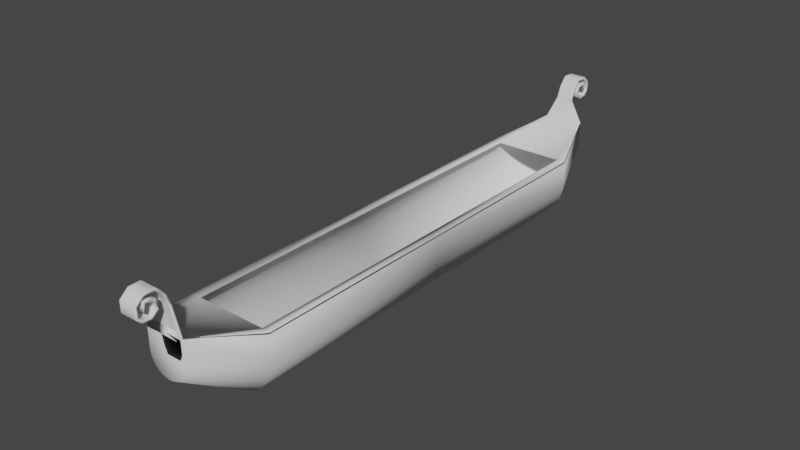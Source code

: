 # Source: Boat.blend  (saved by Blender 2.80.75; exported with 4.5.12 LTS)
import bpy
from mathutils import Matrix  # noqa: F401  (used for matrix-valued properties, if any)

bpy.ops.wm.read_factory_settings(use_empty=True)
scene = bpy.context.scene
scene.name = 'Scene'

# ---- collections
col_collection = bpy.data.collections.new('Collection'); scene.collection.children.link(col_collection)

# ---- world
world_world = bpy.data.worlds.new('World'); scene.world = world_world
world_world.use_nodes = True; world_world.node_tree.nodes.clear()
_N = world_world.node_tree.nodes; _L = world_world.node_tree.links
n0 = _N.new('ShaderNodeOutputWorld'); n0.name = 'World Output'; n0.location = (300, 300)
n1 = _N.new('ShaderNodeBackground'); n1.name = 'Background'; n1.location = (10, 300)
n1.inputs[0].default_value = (0.05088, 0.05088, 0.05088, 1.0)
_L.new(n1.outputs[0], n0.inputs[0])
n0.is_active_output = True
world_world.color = (0.05088, 0.05088, 0.05088)
world_world.use_sun_shadow = False
world_world.sun_shadow_jitter_overblur = 0.0

# ---- meshes
me_cylinder = bpy.data.meshes.new('Cylinder')
me_cylinder.from_pydata([(-2.498, -0.7071, 4.688), (-2.649, -0.8315, 4.688), (-2.822, -0.9239, 4.688), (-3.01, -0.9808, 4.688), (-3.205, -1.0, 4.688), (-3.4, -0.9808, 4.688), (-3.587, -0.9239, 4.688), (-3.76, -0.8315, 4.688), (-3.912, -0.7071, 4.688), (-4.036, -0.5556, 4.688), (-4.129, -0.3827, 4.688), (-4.185, -0.1951, 4.688), (-4.205, 1.127e-06, 4.688), (-4.205, 9.067e-07, 0.0), (-4.185, -0.1951, 0.0), (-4.129, -0.3827, 0.0), (-4.036, -0.5556, 0.0), (-3.912, -0.7071, 0.0), (-3.76, -0.8315, 0.0), (-3.587, -0.9239, 0.0), (-3.4, -0.9808, 0.0), (-3.205, -1.0, 0.0), (-3.01, -0.9808, 0.0), (-2.822, -0.9239, 0.0), (-2.649, -0.8315, 0.0), (-2.498, -0.7071, 0.0), (-2.373, -0.5556, 0.0), (-2.281, -0.3827, 0.0), (-2.224, -0.1951, 0.0), (-2.205, 1.664e-08, 0.0), (-2.373, -0.5556, 4.688), (-2.281, -0.3827, 4.688), (-2.224, -0.1951, 4.688), (-2.205, 2.367e-07, 4.688), (-4.205, 0.5295, 4.688), (-4.205, 0.5295, 0.0), (-2.205, 0.5295, 0.0), (-2.205, 0.5295, 4.688), (-2.854, 0.07487, 6.145), (-2.921, 0.02025, 6.145), (-2.996, -0.02033, 6.145), (-3.079, -0.04533, 6.145), (-3.165, -0.05377, 6.145), (-3.25, -0.04533, 6.145), (-3.333, -0.02033, 6.145), (-3.409, 0.02025, 6.145), (-3.475, 0.07487, 6.145), (-3.53, 0.1414, 6.145), (-3.57, 0.2174, 6.145), (-3.595, 0.2997, 6.145), (-3.604, 0.3854, 6.145), (-2.799, 0.1414, 6.145), (-2.759, 0.2174, 6.145), (-2.734, 0.2997, 6.145), (-2.725, 0.3854, 6.145), (-3.604, 0.9266, 6.145), (-2.725, 0.9266, 6.145), (-3.624, 0.9266, 6.145), (-2.717, 0.9266, 6.145), (-3.354, 1.456, 6.114), (-2.975, 1.456, 6.114), (-3.354, 1.688, 6.21), (-2.975, 1.688, 6.21), (-3.354, 1.859, 6.367), (-2.975, 1.859, 6.367), (-3.354, 1.85, 6.581), (-2.975, 1.85, 6.581), (-3.354, 1.717, 6.735), (-2.975, 1.717, 6.735), (-3.354, 1.531, 6.737), (-2.975, 1.531, 6.737), (-3.354, 1.445, 6.65), (-2.975, 1.445, 6.65), (-3.354, 1.429, 6.484), (-2.975, 1.429, 6.484), (-3.354, 1.523, 6.365), (-2.975, 1.523, 6.365), (-3.354, 1.686, 6.405), (-2.975, 1.686, 6.405), (-3.354, 1.72, 6.575), (-2.975, 1.72, 6.575), (-3.354, 1.566, 6.575), (-2.975, 1.566, 6.575), (-3.624, 0.9266, 6.095), (-3.354, 1.467, 6.059), (-2.975, 1.467, 6.059), (-2.717, 0.9266, 6.095), (-3.354, 1.718, 6.163), (-2.975, 1.718, 6.163), (-3.354, 1.914, 6.344), (-2.975, 1.914, 6.344), (-3.354, 1.904, 6.602), (-2.975, 1.904, 6.602), (-3.354, 1.743, 6.789), (-2.975, 1.743, 6.789), (-3.354, 1.508, 6.792), (-2.975, 1.508, 6.792), (-3.354, 1.393, 6.675), (-2.975, 1.393, 6.675), (-3.354, 1.372, 6.467), (-2.975, 1.372, 6.467), (-3.354, 1.502, 6.304), (-2.975, 1.502, 6.304), (-3.354, 1.733, 6.36), (-2.975, 1.733, 6.36), (-3.354, 1.787, 6.629), (-2.975, 1.787, 6.629), (-3.354, 1.566, 6.629), (-2.975, 1.566, 6.629), (-4.195, 0.0004922, -2.413e-11), (-4.195, 0.000502, 4.686), (-4.176, -0.1931, 4.686), (-4.176, -0.1931, -9.593e-11), (-3.398, -0.9709, -3.76e-10), (-3.398, -0.9709, 4.685), (-3.205, -0.9899, 4.685), (-3.205, -0.99, -3.837e-10), (-2.234, -0.1931, -9.657e-11), (-2.234, -0.1931, 4.686), (-2.215, 0.0005027, 4.686), (-2.215, 0.0004913, 0.0), (-3.012, -0.9709, 4.685), (-3.012, -0.9709, -3.76e-10), (-4.119, -0.3788, 4.685), (-4.119, -0.3788, -1.688e-10), (-2.826, -0.9146, 4.685), (-2.826, -0.9146, -3.581e-10), (-4.028, -0.55, 4.685), (-4.028, -0.55, -2.2e-10), (-2.655, -0.8231, 4.685), (-2.655, -0.8231, -3.223e-10), (-3.905, -0.7, 4.685), (-3.905, -0.7, -2.763e-10), (-2.505, -0.7, 4.685), (-2.505, -0.7, -2.712e-10), (-3.755, -0.8231, 4.685), (-3.755, -0.8231, -3.223e-10), (-2.382, -0.55, 4.685), (-2.382, -0.55, -2.2e-10), (-3.584, -0.9146, 4.685), (-3.584, -0.9146, -3.53e-10), (-2.29, -0.3788, 4.686), (-2.29, -0.3788, -1.688e-10), (-4.195, 0.5295, 0.0), (-4.199, 0.5767, 4.672), (-2.211, 0.5753, 4.673), (-2.215, 0.5295, 0.0), (-3.597, 0.3858, 6.135), (-3.589, 0.3011, 6.135), (-3.249, -0.03964, 6.135), (-3.165, -0.04797, 6.135), (-3.33, -0.01494, 6.135), (-2.765, 0.2199, 6.135), (-2.741, 0.3011, 6.135), (-2.805, 0.145, 6.135), (-3.405, 0.02519, 6.135), (-2.733, 0.3858, 6.135), (-2.858, 0.07931, 6.135), (-3.471, 0.07917, 6.135), (-2.924, 0.02531, 6.135), (-3.616, 0.9266, 6.137), (-3.525, 0.1449, 6.135), (-2.999, -0.01484, 6.135), (-3.564, 0.2198, 6.135), (-3.08, -0.03959, 6.135), (-2.742, 0.9266, 6.156), (-3.585, 0.8523, 6.154), (-2.757, 0.8532, 6.154), (-3.344, 1.456, 6.104), (-2.985, 1.456, 6.104), (-3.344, 1.694, 6.201), (-2.985, 1.694, 6.201), (-3.344, 1.87, 6.363), (-2.985, 1.87, 6.363), (-3.345, 1.861, 6.585), (-2.985, 1.861, 6.585), (-3.344, 1.722, 6.746), (-2.985, 1.722, 6.746), (-3.345, 1.526, 6.748), (-2.985, 1.526, 6.748), (-3.345, 1.435, 6.655), (-2.985, 1.435, 6.655), (-3.345, 1.417, 6.48), (-2.985, 1.417, 6.48), (-3.344, 1.519, 6.353), (-2.985, 1.519, 6.353), (-3.344, 1.696, 6.396), (-2.985, 1.696, 6.396), (-3.343, 1.732, 6.584), (-2.986, 1.732, 6.584), (-3.344, 1.576, 6.585), (-2.985, 1.576, 6.585), (-3.617, 0.9163, 6.103), (-2.724, 0.9163, 6.103), (-2.985, 1.463, 6.069), (-3.344, 1.463, 6.069), (-2.985, 1.712, 6.172), (-3.344, 1.712, 6.172), (-2.984, 1.903, 6.349), (-3.345, 1.903, 6.349), (-2.984, 1.893, 6.598), (-3.345, 1.893, 6.598), (-2.984, 1.738, 6.779), (-3.345, 1.738, 6.779), (-2.984, 1.513, 6.781), (-3.345, 1.513, 6.781), (-2.984, 1.403, 6.67), (-3.345, 1.403, 6.67), (-2.984, 1.383, 6.47), (-3.345, 1.383, 6.47), (-2.985, 1.506, 6.316), (-3.345, 1.506, 6.316), (-2.985, 1.724, 6.369), (-3.345, 1.724, 6.369), (-2.986, 1.775, 6.62), (-3.343, 1.775, 6.62), (-2.985, 1.576, 6.619), (-3.344, 1.576, 6.619), (-3.557, 0.9266, 6.145), (-3.576, 0.9266, 6.145), (-3.334, 1.456, 6.114), (-3.334, 1.688, 6.21), (-3.334, 1.859, 6.367), (-3.334, 1.85, 6.581), (-3.334, 1.717, 6.735), (-3.334, 1.531, 6.737), (-3.334, 1.445, 6.65), (-3.334, 1.429, 6.484), (-3.334, 1.523, 6.365), (-3.334, 1.686, 6.405), (-3.334, 1.72, 6.575), (-3.334, 1.566, 6.575), (-3.334, 1.467, 6.059), (-3.576, 0.9266, 6.095), (-3.334, 1.718, 6.163), (-3.334, 1.914, 6.344), (-3.334, 1.904, 6.602), (-3.334, 1.743, 6.789), (-3.334, 1.508, 6.792), (-3.334, 1.393, 6.675), (-3.334, 1.372, 6.467), (-3.334, 1.502, 6.304), (-3.334, 1.733, 6.36), (-3.334, 1.787, 6.629), (-3.334, 1.566, 6.629), (-3.997, 0.5295, 4.688), (-3.57, 0.9266, 6.138), (-3.54, 0.8523, 6.154), (-3.324, 1.456, 6.104), (-3.325, 1.694, 6.201), (-3.325, 1.87, 6.363), (-3.325, 1.861, 6.585), (-3.325, 1.722, 6.746), (-3.325, 1.526, 6.748), (-3.325, 1.435, 6.655), (-3.325, 1.417, 6.48), (-3.325, 1.519, 6.353), (-3.325, 1.696, 6.396), (-3.324, 1.732, 6.584), (-3.325, 1.576, 6.585), (-3.569, 0.9163, 6.103), (-3.325, 1.463, 6.069), (-3.325, 1.712, 6.172), (-3.325, 1.903, 6.349), (-3.325, 1.893, 6.598), (-3.325, 1.738, 6.779), (-3.325, 1.513, 6.781), (-3.325, 1.403, 6.67), (-3.325, 1.383, 6.47), (-3.325, 1.506, 6.316), (-3.325, 1.724, 6.369), (-3.324, 1.775, 6.62), (-3.325, 1.576, 6.619), (-3.992, 0.5766, 4.672), (-2.774, 0.9266, 6.145), (-2.767, 0.9266, 6.145), (-2.996, 1.456, 6.114), (-2.996, 1.688, 6.21), (-2.996, 1.859, 6.367), (-2.996, 1.85, 6.581), (-2.996, 1.717, 6.735), (-2.996, 1.531, 6.737), (-2.996, 1.445, 6.65), (-2.996, 1.429, 6.484), (-2.996, 1.523, 6.365), (-2.996, 1.686, 6.405), (-2.996, 1.72, 6.575), (-2.996, 1.566, 6.575), (-2.996, 1.467, 6.059), (-2.767, 0.9266, 6.095), (-2.996, 1.718, 6.163), (-2.996, 1.914, 6.344), (-2.996, 1.904, 6.602), (-2.996, 1.743, 6.789), (-2.996, 1.508, 6.792), (-2.996, 1.393, 6.675), (-2.996, 1.372, 6.467), (-2.996, 1.502, 6.304), (-2.996, 1.733, 6.36), (-2.996, 1.787, 6.629), (-2.996, 1.566, 6.629), (-2.381, 0.5295, 4.688), (-2.79, 0.9266, 6.155), (-2.803, 0.8531, 6.154), (-3.005, 1.456, 6.104), (-3.005, 1.694, 6.201), (-3.005, 1.87, 6.363), (-3.005, 1.861, 6.585), (-3.005, 1.722, 6.746), (-3.005, 1.526, 6.748), (-3.005, 1.435, 6.655), (-3.005, 1.417, 6.48), (-3.005, 1.519, 6.353), (-3.005, 1.696, 6.396), (-3.006, 1.732, 6.584), (-3.005, 1.576, 6.585), (-2.774, 0.9163, 6.103), (-3.005, 1.463, 6.069), (-3.005, 1.712, 6.172), (-3.004, 1.903, 6.349), (-3.004, 1.893, 6.598), (-3.004, 1.738, 6.779), (-3.004, 1.513, 6.781), (-3.004, 1.403, 6.67), (-3.004, 1.383, 6.47), (-3.005, 1.506, 6.316), (-3.005, 1.724, 6.369), (-3.006, 1.775, 6.62), (-3.005, 1.576, 6.619), (-2.386, 0.5754, 4.673), (-2.381, 0.5295, 0.0), (-2.205, 0.5295, 0.0), (-2.386, 0.5754, 0.0), (-2.211, 0.5753, 0.0), (-4.199, 0.5767, 0.0), (-4.205, 0.5295, 0.0), (-3.997, 0.5295, 0.0), (-3.992, 0.5766, 0.0)], [], [(13, 14, 11, 12), (20, 21, 4, 5), (28, 29, 33, 32), (21, 22, 3, 4), (14, 15, 10, 11), (22, 23, 2, 3), (15, 16, 9, 10), (23, 24, 1, 2), (16, 17, 8, 9), (24, 25, 0, 1), (17, 18, 7, 8), (25, 26, 30, 0), (18, 19, 6, 7), (26, 27, 31, 30), (19, 20, 5, 6), (27, 28, 32, 31), (13, 12, 34, 35), (33, 29, 36, 37), (12, 11, 49, 50), (5, 4, 42, 43), (6, 5, 43, 44), (31, 32, 53, 52), (30, 31, 52, 51), (7, 6, 44, 45), (32, 33, 54, 53), (0, 30, 51, 38), (8, 7, 45, 46), (1, 0, 38, 39), (34, 12, 50, 55), (9, 8, 46, 47), (2, 1, 39, 40), (10, 9, 47, 48), (3, 2, 40, 41), (33, 37, 56, 54), (11, 10, 48, 49), (4, 3, 41, 42), (51, 52, 53, 54, 56, 274, 218, 55, 50, 49, 48, 47, 46, 45, 44, 43, 42, 41, 40, 39, 38), (274, 56, 58, 275), (275, 58, 60, 276), (276, 60, 62, 277), (277, 62, 64, 278), (278, 64, 66, 279), (279, 66, 68, 280), (280, 68, 70, 281), (281, 70, 72, 282), (282, 72, 74, 283), (283, 74, 76, 284), (284, 76, 78, 285), (285, 78, 80, 286), (286, 80, 82, 287), (289, 288, 85, 86), (288, 290, 88, 85), (290, 291, 90, 88), (291, 292, 92, 90), (292, 293, 94, 92), (293, 294, 96, 94), (294, 295, 98, 96), (295, 296, 100, 98), (296, 297, 102, 100), (297, 298, 104, 102), (298, 299, 106, 104), (299, 300, 108, 106), (76, 74, 100, 102), (59, 61, 87, 84), (69, 71, 97, 95), (79, 81, 107, 105), (62, 60, 85, 88), (72, 70, 96, 98), (82, 80, 106, 108), (65, 67, 93, 91), (75, 77, 103, 101), (68, 66, 92, 94), (78, 76, 102, 104), (61, 63, 89, 87), (71, 73, 99, 97), (64, 62, 88, 90), (74, 72, 98, 100), (57, 59, 84, 83), (67, 69, 95, 93), (77, 79, 105, 103), (60, 58, 86, 85), (70, 68, 94, 96), (80, 78, 104, 106), (63, 65, 91, 89), (73, 75, 101, 99), (287, 82, 108, 300), (66, 64, 90, 92), (301, 289, 86, 37), (109, 110, 111, 112), (113, 114, 115, 116), (117, 118, 119, 120), (116, 115, 121, 122), (112, 111, 123, 124), (122, 121, 125, 126), (124, 123, 127, 128), (126, 125, 129, 130), (128, 127, 131, 132), (130, 129, 133, 134), (132, 131, 135, 136), (134, 133, 137, 138), (136, 135, 139, 140), (138, 137, 141, 142), (140, 139, 114, 113), (142, 141, 118, 117), (109, 143, 144, 110), (119, 145, 146, 120), (110, 147, 148, 111), (114, 149, 150, 115), (139, 151, 149, 114), (141, 152, 153, 118), (137, 154, 152, 141), (135, 155, 151, 139), (118, 153, 156, 119), (133, 157, 154, 137), (131, 158, 155, 135), (129, 159, 157, 133), (144, 160, 147, 110), (127, 161, 158, 131), (125, 162, 159, 129), (123, 163, 161, 127), (121, 164, 162, 125), (119, 156, 165, 145), (111, 148, 163, 123), (115, 150, 164, 121), (154, 157, 159, 162, 164, 150, 149, 151, 155, 158, 161, 163, 148, 147, 160, 246, 302, 165, 156, 153, 152), (302, 303, 167, 165), (303, 304, 169, 167), (304, 305, 171, 169), (305, 306, 173, 171), (306, 307, 175, 173), (307, 308, 177, 175), (308, 309, 179, 177), (309, 310, 181, 179), (310, 311, 183, 181), (311, 312, 185, 183), (312, 313, 187, 185), (313, 314, 189, 187), (314, 315, 191, 189), (316, 193, 194, 317), (317, 194, 196, 318), (318, 196, 198, 319), (319, 198, 200, 320), (320, 200, 202, 321), (321, 202, 204, 322), (322, 204, 206, 323), (323, 206, 208, 324), (324, 208, 210, 325), (325, 210, 212, 326), (326, 212, 214, 327), (327, 214, 216, 328), (185, 210, 208, 183), (168, 195, 197, 170), (178, 205, 207, 180), (188, 215, 217, 190), (171, 196, 194, 169), (181, 206, 204, 179), (191, 216, 214, 189), (174, 201, 203, 176), (184, 211, 213, 186), (177, 202, 200, 175), (187, 212, 210, 185), (170, 197, 199, 172), (180, 207, 209, 182), (173, 198, 196, 171), (183, 208, 206, 181), (166, 192, 195, 168), (176, 203, 205, 178), (186, 213, 215, 188), (169, 194, 193, 167), (179, 204, 202, 177), (189, 214, 212, 187), (172, 199, 201, 174), (182, 209, 211, 184), (315, 328, 216, 191), (175, 200, 198, 173), (329, 145, 193, 316), (18, 17, 132, 136), (34, 55, 160, 144), (19, 18, 136, 140), (20, 19, 140, 113), (83, 34, 144, 192), (21, 20, 113, 116), (37, 145, 333, 331), (22, 21, 116, 122), (35, 34, 144, 143), (37, 86, 193, 145), (23, 22, 122, 126), (37, 36, 146, 145), (56, 37, 145, 165), (24, 23, 126, 130), (25, 24, 130, 134), (13, 35, 143, 109), (26, 25, 134, 138), (36, 29, 120, 146), (55, 57, 166, 160), (27, 26, 138, 142), (14, 13, 109, 112), (58, 56, 165, 167), (28, 27, 142, 117), (15, 14, 112, 124), (29, 28, 117, 120), (16, 15, 124, 128), (57, 83, 192, 166), (17, 16, 128, 132), (86, 58, 167, 193), (145, 329, 332, 333), (144, 273, 260, 192), (190, 217, 272, 259), (215, 271, 272, 217), (213, 270, 271, 215), (211, 269, 270, 213), (209, 268, 269, 211), (207, 267, 268, 209), (205, 266, 267, 207), (203, 265, 266, 205), (201, 264, 265, 203), (199, 263, 264, 201), (197, 262, 263, 199), (195, 261, 262, 197), (192, 260, 261, 195), (188, 190, 259, 258), (186, 188, 258, 257), (184, 186, 257, 256), (182, 184, 256, 255), (180, 182, 255, 254), (178, 180, 254, 253), (176, 178, 253, 252), (174, 176, 252, 251), (172, 174, 251, 250), (170, 172, 250, 249), (168, 170, 249, 248), (166, 168, 248, 247), (160, 166, 247, 246), (34, 83, 233, 245), (81, 231, 244, 107), (105, 107, 244, 243), (103, 105, 243, 242), (101, 103, 242, 241), (99, 101, 241, 240), (97, 99, 240, 239), (95, 97, 239, 238), (93, 95, 238, 237), (91, 93, 237, 236), (89, 91, 236, 235), (87, 89, 235, 234), (84, 87, 234, 232), (83, 84, 232, 233), (79, 230, 231, 81), (77, 229, 230, 79), (75, 228, 229, 77), (73, 227, 228, 75), (71, 226, 227, 73), (69, 225, 226, 71), (67, 224, 225, 69), (65, 223, 224, 67), (63, 222, 223, 65), (61, 221, 222, 63), (59, 220, 221, 61), (57, 219, 220, 59), (55, 218, 219, 57), (245, 301, 329, 273), (273, 329, 316, 260), (259, 272, 328, 315), (271, 327, 328, 272), (270, 326, 327, 271), (269, 325, 326, 270), (268, 324, 325, 269), (267, 323, 324, 268), (266, 322, 323, 267), (265, 321, 322, 266), (264, 320, 321, 265), (263, 319, 320, 264), (262, 318, 319, 263), (261, 317, 318, 262), (260, 316, 317, 261), (258, 259, 315, 314), (257, 258, 314, 313), (256, 257, 313, 312), (255, 256, 312, 311), (254, 255, 311, 310), (253, 254, 310, 309), (252, 253, 309, 308), (251, 252, 308, 307), (250, 251, 307, 306), (249, 250, 306, 305), (248, 249, 305, 304), (247, 248, 304, 303), (246, 247, 303, 302), (245, 233, 289, 301), (231, 287, 300, 244), (243, 244, 300, 299), (242, 243, 299, 298), (241, 242, 298, 297), (240, 241, 297, 296), (239, 240, 296, 295), (238, 239, 295, 294), (237, 238, 294, 293), (236, 237, 293, 292), (235, 236, 292, 291), (234, 235, 291, 290), (232, 234, 290, 288), (233, 232, 288, 289), (230, 286, 287, 231), (229, 285, 286, 230), (228, 284, 285, 229), (227, 283, 284, 228), (226, 282, 283, 227), (225, 281, 282, 226), (224, 280, 281, 225), (223, 279, 280, 224), (222, 278, 279, 223), (221, 277, 278, 222), (220, 276, 277, 221), (219, 275, 276, 220), (218, 274, 275, 219), (330, 331, 333, 332), (335, 336, 337, 334), (245, 273, 337, 336), (301, 37, 331, 330), (329, 301, 330, 332), (273, 144, 334, 337), (144, 34, 335, 334), (34, 245, 336, 335)])
me_cylinder.polygons.foreach_set('use_smooth', [True] * 323)
_uv = me_cylinder.uv_layers.new(name='UVMap')
_uv.uv.foreach_set('vector', [0.25, 1.0, 0.2812, 1.0, 0.2812, 1.0, 0.25, 1.0, 0.4688, 1.0, 0.5, 1.0, 0.5, 1.0, 0.4688, 1.0, 0.7188, 1.0, 0.75, 1.0, 0.75, 1.0, 0.7188, 1.0, 0.5, 1.0, 0.5312, 1.0, 0.5312, 1.0, 0.5, 1.0, 0.2812, 1.0, 0.3125, 1.0, 0.3125, 1.0, 0.2812, 1.0, 0.5312, 1.0, 0.5625, 1.0, 0.5625, 1.0, 0.5312, 1.0, 0.3125, 1.0, 0.3438, 1.0, 0.3438, 1.0, 0.3125, 1.0, 0.5625, 1.0, 0.5938, 1.0, 0.5938, 1.0, 0.5625, 1.0, 0.3438, 1.0, 0.375, 1.0, 0.375, 1.0, 0.3438, 1.0, 0.5938, 1.0, 0.625, 1.0, 0.625, 1.0, 0.5938, 1.0, 0.375, 1.0, 0.4062, 1.0, 0.4062, 1.0, 0.375, 1.0, 0.625, 1.0, 0.6562, 1.0, 0.6562, 1.0, 0.625, 1.0, 0.4062, 1.0, 0.4375, 1.0, 0.4375, 1.0, 0.4062, 1.0, 0.6562, 1.0, 0.6875, 1.0, 0.6875, 1.0, 0.6562, 1.0, 0.4375, 1.0, 0.4688, 1.0, 0.4688, 1.0, 0.4375, 1.0, 0.6875, 1.0, 0.7188, 1.0, 0.7188, 1.0, 0.6875, 1.0, 0.25, 1.0, 0.25, 1.0, 0.25, 1.0, 0.25, 1.0, 0.75, 1.0, 0.75, 1.0, 0.75, 1.0, 0.75, 1.0, 0.25, 1.0, 0.2812, 1.0, 0.2812, 1.0, 0.25, 1.0, 0.4688, 1.0, 0.5, 1.0, 0.5, 1.0, 0.4688, 1.0, 0.4375, 1.0, 0.4688, 1.0, 0.4688, 1.0, 0.4375, 1.0, 0.6875, 1.0, 0.7188, 1.0, 0.7188, 1.0, 0.6875, 1.0, 0.6562, 1.0, 0.6875, 1.0, 0.6875, 1.0, 0.6562, 1.0, 0.4062, 1.0, 0.4375, 1.0, 0.4375, 1.0, 0.4062, 1.0, 0.7188, 1.0, 0.75, 1.0, 0.75, 1.0, 0.7188, 1.0, 0.625, 1.0, 0.6562, 1.0, 0.6562, 1.0, 0.625, 1.0, 0.375, 1.0, 0.4062, 1.0, 0.4062, 1.0, 0.375, 1.0, 0.5938, 1.0, 0.625, 1.0, 0.625, 1.0, 0.5938, 1.0, 0.25, 1.0, 0.25, 1.0, 0.25, 1.0, 0.25, 1.0, 0.3438, 1.0, 0.375, 1.0, 0.375, 1.0, 0.3438, 1.0, 0.5625, 1.0, 0.5938, 1.0, 0.5938, 1.0, 0.5625, 1.0, 0.3125, 1.0, 0.3438, 1.0, 0.3438, 1.0, 0.3125, 1.0, 0.5312, 1.0, 0.5625, 1.0, 0.5625, 1.0, 0.5312, 1.0, 0.75, 1.0, 0.75, 1.0, 0.75, 1.0, 0.75, 1.0, 0.2812, 1.0, 0.3125, 1.0, 0.3125, 1.0, 0.2812, 1.0, 0.5, 1.0, 0.5312, 1.0, 0.5312, 1.0, 0.5, 1.0, 0.6562, 1.0, 0.6875, 1.0, 0.7188, 1.0, 0.75, 1.0, 0.75, 1.0, 0.7222, 1.0, 0.2768, 1.0, 0.25, 1.0, 0.25, 1.0, 0.2812, 1.0, 0.3125, 1.0, 0.3438, 1.0, 0.375, 1.0, 0.4062, 1.0, 0.4375, 1.0, 0.4688, 1.0, 0.5, 1.0, 0.5312, 1.0, 0.5625, 1.0, 0.5938, 1.0, 0.625, 1.0, 0.7222, 1.0, 0.75, 1.0, 0.75, 1.0, 0.2422, 0.3355, 0.2422, 0.3355, 0.75, 1.0, 0.75, 1.0, 0.7222, 1.0, 0.7222, 1.0, 0.75, 1.0, 0.75, 1.0, 0.7222, 1.0, 0.7222, 1.0, 0.75, 1.0, 0.75, 1.0, 0.7222, 1.0, 0.7222, 1.0, 0.75, 1.0, 0.75, 1.0, 0.7222, 1.0, 0.7222, 1.0, 0.75, 1.0, 0.75, 1.0, 0.7222, 1.0, 0.7222, 1.0, 0.75, 1.0, 0.75, 1.0, 0.7222, 1.0, 0.7222, 1.0, 0.75, 1.0, 0.75, 1.0, 0.7222, 1.0, 0.7222, 1.0, 0.75, 1.0, 0.75, 1.0, 0.7222, 1.0, 0.7222, 1.0, 0.75, 1.0, 0.75, 1.0, 0.7222, 1.0, 0.7222, 1.0, 0.75, 1.0, 0.75, 1.0, 0.7222, 1.0, 0.7222, 1.0, 0.75, 1.0, 0.75, 1.0, 0.7222, 1.0, 0.7222, 1.0, 0.75, 1.0, 0.75, 1.0, 0.7222, 1.0, 0.7222, 1.0, 0.7222, 1.0, 0.75, 1.0, 0.75, 1.0, 0.7222, 1.0, 0.7222, 1.0, 0.75, 1.0, 0.75, 1.0, 0.7222, 1.0, 0.7222, 1.0, 0.75, 1.0, 0.75, 1.0, 0.7222, 1.0, 0.7222, 1.0, 0.75, 1.0, 0.75, 1.0, 0.7222, 1.0, 0.7222, 1.0, 0.75, 1.0, 0.75, 1.0, 0.7222, 1.0, 0.7222, 1.0, 0.75, 1.0, 0.75, 1.0, 0.7222, 1.0, 0.7222, 1.0, 0.75, 1.0, 0.75, 1.0, 0.7222, 1.0, 0.7222, 1.0, 0.75, 1.0, 0.75, 1.0, 0.7222, 1.0, 0.7222, 1.0, 0.75, 1.0, 0.75, 1.0, 0.7222, 1.0, 0.7222, 1.0, 0.75, 1.0, 0.75, 1.0, 0.7222, 1.0, 0.7222, 1.0, 0.75, 1.0, 0.75, 1.0, 0.7222, 1.0, 0.7222, 1.0, 0.75, 1.0, 0.75, 1.0, 0.75, 1.0, 0.75, 1.0, 0.75, 1.0, 0.75, 1.0, 0.25, 1.0, 0.25, 1.0, 0.25, 1.0, 0.25, 1.0, 0.25, 1.0, 0.25, 1.0, 0.25, 1.0, 0.25, 1.0, 0.25, 1.0, 0.25, 1.0, 0.25, 1.0, 0.25, 1.0, 0.75, 1.0, 0.75, 1.0, 0.75, 1.0, 0.75, 1.0, 0.75, 1.0, 0.75, 1.0, 0.75, 1.0, 0.75, 1.0, 0.75, 1.0, 0.75, 1.0, 0.75, 1.0, 0.75, 1.0, 0.25, 1.0, 0.25, 1.0, 0.25, 1.0, 0.25, 1.0, 0.25, 1.0, 0.25, 1.0, 0.25, 1.0, 0.25, 1.0, 0.75, 1.0, 0.75, 1.0, 0.75, 1.0, 0.75, 1.0, 0.75, 1.0, 0.75, 1.0, 0.75, 1.0, 0.75, 1.0, 0.25, 1.0, 0.25, 1.0, 0.25, 1.0, 0.25, 1.0, 0.25, 1.0, 0.25, 1.0, 0.25, 1.0, 0.25, 1.0, 0.75, 1.0, 0.75, 1.0, 0.75, 1.0, 0.75, 1.0, 0.75, 1.0, 0.75, 1.0, 0.75, 1.0, 0.75, 1.0, 0.25, 1.0, 0.25, 1.0, 0.25, 1.0, 0.25, 1.0, 0.25, 1.0, 0.25, 1.0, 0.25, 1.0, 0.25, 1.0, 0.25, 1.0, 0.25, 1.0, 0.25, 1.0, 0.25, 1.0, 0.75, 1.0, 0.75, 1.0, 0.75, 1.0, 0.75, 1.0, 0.75, 1.0, 0.75, 1.0, 0.75, 1.0, 0.75, 1.0, 0.75, 1.0, 0.75, 1.0, 0.75, 1.0, 0.75, 1.0, 0.25, 1.0, 0.25, 1.0, 0.25, 1.0, 0.25, 1.0, 0.25, 1.0, 0.25, 1.0, 0.25, 1.0, 0.25, 1.0, 0.7222, 1.0, 0.75, 1.0, 0.75, 1.0, 0.7222, 1.0, 0.75, 1.0, 0.75, 1.0, 0.75, 1.0, 0.75, 1.0, 0.0, 0.0, 0.7222, 1.0, 0.75, 1.0, 0.0, 0.0, 0.25, 1.0, 0.25, 1.0, 0.2812, 1.0, 0.2812, 1.0, 0.4688, 1.0, 0.4688, 1.0, 0.5, 1.0, 0.5, 1.0, 0.7188, 1.0, 0.7188, 1.0, 0.75, 1.0, 0.75, 1.0, 0.5, 1.0, 0.5, 1.0, 0.5312, 1.0, 0.5312, 1.0, 0.2812, 1.0, 0.2812, 1.0, 0.3125, 1.0, 0.3125, 1.0, 0.5312, 1.0, 0.5312, 1.0, 0.5625, 1.0, 0.5625, 1.0, 0.3125, 1.0, 0.3125, 1.0, 0.3438, 1.0, 0.3438, 1.0, 0.5625, 1.0, 0.5625, 1.0, 0.5938, 1.0, 0.5938, 1.0, 0.3438, 1.0, 0.3438, 1.0, 0.375, 1.0, 0.375, 1.0, 0.5938, 1.0, 0.5938, 1.0, 0.625, 1.0, 0.625, 1.0, 0.375, 1.0, 0.375, 1.0, 0.4062, 1.0, 0.4062, 1.0, 0.625, 1.0, 0.625, 1.0, 0.6562, 1.0, 0.6562, 1.0, 0.4062, 1.0, 0.4062, 1.0, 0.4375, 1.0, 0.4375, 1.0, 0.6562, 1.0, 0.6562, 1.0, 0.6875, 1.0, 0.6875, 1.0, 0.4375, 1.0, 0.4375, 1.0, 0.4688, 1.0, 0.4688, 1.0, 0.6875, 1.0, 0.6875, 1.0, 0.7188, 1.0, 0.7188, 1.0, 0.25, 1.0, 0.25, 1.0, 0.25, 1.0, 0.25, 1.0, 0.75, 1.0, 0.75, 1.0, 0.75, 1.0, 0.75, 1.0, 0.25, 1.0, 0.25, 1.0, 0.2812, 1.0, 0.2812, 1.0, 0.4688, 1.0, 0.4688, 1.0, 0.5, 1.0, 0.5, 1.0, 0.4375, 1.0, 0.4375, 1.0, 0.4688, 1.0, 0.4688, 1.0, 0.6875, 1.0, 0.6875, 1.0, 0.7188, 1.0, 0.7188, 1.0, 0.6562, 1.0, 0.6562, 1.0, 0.6875, 1.0, 0.6875, 1.0, 0.4062, 1.0, 0.4062, 1.0, 0.4375, 1.0, 0.4375, 1.0, 0.7188, 1.0, 0.7188, 1.0, 0.75, 1.0, 0.75, 1.0, 0.625, 1.0, 0.625, 1.0, 0.6562, 1.0, 0.6562, 1.0, 0.375, 1.0, 0.375, 1.0, 0.4062, 1.0, 0.4062, 1.0, 0.5938, 1.0, 0.5938, 1.0, 0.625, 1.0, 0.625, 1.0, 0.25, 1.0, 0.25, 1.0, 0.25, 1.0, 0.25, 1.0, 0.3438, 1.0, 0.3438, 1.0, 0.375, 1.0, 0.375, 1.0, 0.5625, 1.0, 0.5625, 1.0, 0.5938, 1.0, 0.5938, 1.0, 0.3125, 1.0, 0.3125, 1.0, 0.3438, 1.0, 0.3438, 1.0, 0.5312, 1.0, 0.5312, 1.0, 0.5625, 1.0, 0.5625, 1.0, 0.75, 1.0, 0.75, 1.0, 0.75, 1.0, 0.75, 1.0, 0.2812, 1.0, 0.2812, 1.0, 0.3125, 1.0, 0.3125, 1.0, 0.5, 1.0, 0.5, 1.0, 0.5312, 1.0, 0.5312, 1.0, 0.6562, 1.0, 0.625, 1.0, 0.5938, 1.0, 0.5625, 1.0, 0.5312, 1.0, 0.5, 1.0, 0.4688, 1.0, 0.4375, 1.0, 0.4062, 1.0, 0.375, 1.0, 0.3438, 1.0, 0.3125, 1.0, 0.2812, 1.0, 0.25, 1.0, 0.25, 1.0, 0.2749, 1.0, 0.722, 1.0, 0.75, 1.0, 0.75, 1.0, 0.7188, 1.0, 0.6875, 1.0, 0.722, 1.0, 0.7204, 1.0, 0.75, 1.0, 0.75, 1.0, 0.7204, 1.0, 0.7222, 1.0, 0.75, 1.0, 0.75, 1.0, 0.7222, 1.0, 0.7222, 1.0, 0.75, 1.0, 0.75, 1.0, 0.7222, 1.0, 0.7222, 1.0, 0.75, 1.0, 0.75, 1.0, 0.7222, 1.0, 0.7222, 1.0, 0.75, 1.0, 0.75, 1.0, 0.7222, 1.0, 0.7222, 1.0, 0.75, 1.0, 0.75, 1.0, 0.7222, 1.0, 0.7222, 1.0, 0.75, 1.0, 0.75, 1.0, 0.7222, 1.0, 0.7222, 1.0, 0.75, 1.0, 0.75, 1.0, 0.7222, 1.0, 0.7222, 1.0, 0.75, 1.0, 0.75, 1.0, 0.7222, 1.0, 0.7222, 1.0, 0.75, 1.0, 0.75, 1.0, 0.7222, 1.0, 0.7222, 1.0, 0.75, 1.0, 0.75, 1.0, 0.7222, 1.0, 0.7222, 1.0, 0.75, 1.0, 0.75, 1.0, 0.7222, 1.0, 0.7222, 1.0, 0.75, 1.0, 0.75, 1.0, 0.7222, 1.0, 0.75, 1.0, 0.75, 1.0, 0.7222, 1.0, 0.7222, 1.0, 0.75, 1.0, 0.75, 1.0, 0.7222, 1.0, 0.7222, 1.0, 0.75, 1.0, 0.75, 1.0, 0.7222, 1.0, 0.7222, 1.0, 0.75, 1.0, 0.75, 1.0, 0.7222, 1.0, 0.7222, 1.0, 0.75, 1.0, 0.75, 1.0, 0.7222, 1.0, 0.7222, 1.0, 0.75, 1.0, 0.75, 1.0, 0.7222, 1.0, 0.7222, 1.0, 0.75, 1.0, 0.75, 1.0, 0.7222, 1.0, 0.7222, 1.0, 0.75, 1.0, 0.75, 1.0, 0.7222, 1.0, 0.7222, 1.0, 0.75, 1.0, 0.75, 1.0, 0.7222, 1.0, 0.7222, 1.0, 0.75, 1.0, 0.75, 1.0, 0.7222, 1.0, 0.7222, 1.0, 0.75, 1.0, 0.75, 1.0, 0.7222, 1.0, 0.7222, 1.0, 0.75, 1.0, 0.75, 1.0, 0.7222, 1.0, 0.75, 1.0, 0.75, 1.0, 0.75, 1.0, 0.75, 1.0, 0.25, 1.0, 0.25, 1.0, 0.25, 1.0, 0.25, 1.0, 0.25, 1.0, 0.25, 1.0, 0.25, 1.0, 0.25, 1.0, 0.25, 1.0, 0.25, 1.0, 0.25, 1.0, 0.25, 1.0, 0.75, 1.0, 0.75, 1.0, 0.75, 1.0, 0.75, 1.0, 0.75, 1.0, 0.75, 1.0, 0.75, 1.0, 0.75, 1.0, 0.75, 1.0, 0.75, 1.0, 0.75, 1.0, 0.75, 1.0, 0.25, 1.0, 0.25, 1.0, 0.25, 1.0, 0.25, 1.0, 0.25, 1.0, 0.25, 1.0, 0.25, 1.0, 0.25, 1.0, 0.75, 1.0, 0.75, 1.0, 0.75, 1.0, 0.75, 1.0, 0.75, 1.0, 0.75, 1.0, 0.75, 1.0, 0.75, 1.0, 0.25, 1.0, 0.25, 1.0, 0.25, 1.0, 0.25, 1.0, 0.25, 1.0, 0.25, 1.0, 0.25, 1.0, 0.25, 1.0, 0.75, 1.0, 0.75, 1.0, 0.75, 1.0, 0.75, 1.0, 0.75, 1.0, 0.75, 1.0, 0.75, 1.0, 0.75, 1.0, 0.25, 1.0, 0.25, 1.0, 0.25, 1.0, 0.25, 1.0, 0.25, 1.0, 0.25, 1.0, 0.25, 1.0, 0.25, 1.0, 0.25, 1.0, 0.25, 1.0, 0.25, 1.0, 0.25, 1.0, 0.75, 1.0, 0.75, 1.0, 0.75, 1.0, 0.75, 1.0, 0.75, 1.0, 0.75, 1.0, 0.75, 1.0, 0.75, 1.0, 0.75, 1.0, 0.75, 1.0, 0.75, 1.0, 0.75, 1.0, 0.25, 1.0, 0.25, 1.0, 0.25, 1.0, 0.25, 1.0, 0.25, 1.0, 0.25, 1.0, 0.25, 1.0, 0.25, 1.0, 0.7222, 1.0, 0.7222, 1.0, 0.75, 1.0, 0.75, 1.0, 0.75, 1.0, 0.75, 1.0, 0.75, 1.0, 0.75, 1.0, 0.0, 0.0, 0.0, 0.0, 0.75, 1.0, 0.7222, 1.0, 0.4062, 1.0, 0.375, 1.0, 0.375, 1.0, 0.4062, 1.0, 0.25, 1.0, 0.25, 1.0, 0.25, 1.0, 0.25, 1.0, 0.4375, 1.0, 0.4062, 1.0, 0.4062, 1.0, 0.4375, 1.0, 0.4688, 1.0, 0.4375, 1.0, 0.4375, 1.0, 0.4688, 1.0, 0.25, 1.0, 0.0, 0.0, 0.0, 0.0, 0.25, 1.0, 0.5, 1.0, 0.4688, 1.0, 0.4688, 1.0, 0.5, 1.0, 0.0, 0.0, 0.0, 0.0, 0.0, 0.0, 0.0, 0.0, 0.5312, 1.0, 0.5, 1.0, 0.5, 1.0, 0.5312, 1.0, 0.25, 1.0, 0.25, 1.0, 0.25, 1.0, 0.25, 1.0, 0.0, 0.0, 0.75, 1.0, 0.75, 1.0, 0.0, 0.0, 0.5625, 1.0, 0.5312, 1.0, 0.5312, 1.0, 0.5625, 1.0, 0.75, 1.0, 0.75, 1.0, 0.75, 1.0, 0.75, 1.0, 0.75, 1.0, 0.75, 1.0, 0.75, 1.0, 0.75, 1.0, 0.5938, 1.0, 0.5625, 1.0, 0.5625, 1.0, 0.5938, 1.0, 0.625, 1.0, 0.5938, 1.0, 0.5938, 1.0, 0.625, 1.0, 0.25, 1.0, 0.25, 1.0, 0.25, 1.0, 0.25, 1.0, 0.6562, 1.0, 0.625, 1.0, 0.625, 1.0, 0.6562, 1.0, 0.75, 1.0, 0.75, 1.0, 0.75, 1.0, 0.75, 1.0, 0.25, 1.0, 0.25, 1.0, 0.25, 1.0, 0.25, 1.0, 0.6875, 1.0, 0.6562, 1.0, 0.6562, 1.0, 0.6875, 1.0, 0.2812, 1.0, 0.25, 1.0, 0.25, 1.0, 0.2812, 1.0, 0.75, 1.0, 0.75, 1.0, 0.75, 1.0, 0.75, 1.0, 0.7188, 1.0, 0.6875, 1.0, 0.6875, 1.0, 0.7188, 1.0, 0.3125, 1.0, 0.2812, 1.0, 0.2812, 1.0, 0.3125, 1.0, 0.75, 1.0, 0.7188, 1.0, 0.7188, 1.0, 0.75, 1.0, 0.3438, 1.0, 0.3125, 1.0, 0.3125, 1.0, 0.3438, 1.0, 0.25, 1.0, 0.25, 1.0, 0.25, 1.0, 0.25, 1.0, 0.375, 1.0, 0.3438, 1.0, 0.3438, 1.0, 0.375, 1.0, 0.75, 1.0, 0.75, 1.0, 0.75, 1.0, 0.75, 1.0, 0.0, 0.0, 0.0, 0.0, 0.0, 0.0, 0.0, 0.0, 0.0, 0.0, 0.0, 0.0, 0.2768, 1.0, 0.25, 1.0, 0.25, 1.0, 0.25, 1.0, 0.2768, 1.0, 0.2768, 1.0, 0.25, 1.0, 0.2768, 1.0, 0.2768, 1.0, 0.25, 1.0, 0.25, 1.0, 0.2768, 1.0, 0.2768, 1.0, 0.25, 1.0, 0.25, 1.0, 0.2768, 1.0, 0.2768, 1.0, 0.25, 1.0, 0.25, 1.0, 0.2768, 1.0, 0.2768, 1.0, 0.25, 1.0, 0.25, 1.0, 0.2768, 1.0, 0.2768, 1.0, 0.25, 1.0, 0.25, 1.0, 0.2768, 1.0, 0.2768, 1.0, 0.25, 1.0, 0.25, 1.0, 0.2768, 1.0, 0.2768, 1.0, 0.25, 1.0, 0.25, 1.0, 0.2768, 1.0, 0.2768, 1.0, 0.25, 1.0, 0.25, 1.0, 0.2768, 1.0, 0.2768, 1.0, 0.25, 1.0, 0.25, 1.0, 0.2768, 1.0, 0.2768, 1.0, 0.25, 1.0, 0.25, 1.0, 0.2768, 1.0, 0.2768, 1.0, 0.25, 1.0, 0.25, 1.0, 0.2768, 1.0, 0.2768, 1.0, 0.25, 1.0, 0.25, 1.0, 0.25, 1.0, 0.2768, 1.0, 0.2768, 1.0, 0.25, 1.0, 0.25, 1.0, 0.2768, 1.0, 0.2768, 1.0, 0.25, 1.0, 0.25, 1.0, 0.2768, 1.0, 0.2768, 1.0, 0.25, 1.0, 0.25, 1.0, 0.2768, 1.0, 0.2768, 1.0, 0.25, 1.0, 0.25, 1.0, 0.2768, 1.0, 0.2768, 1.0, 0.25, 1.0, 0.25, 1.0, 0.2768, 1.0, 0.2768, 1.0, 0.25, 1.0, 0.25, 1.0, 0.2768, 1.0, 0.2768, 1.0, 0.25, 1.0, 0.25, 1.0, 0.2768, 1.0, 0.2768, 1.0, 0.25, 1.0, 0.25, 1.0, 0.2768, 1.0, 0.2768, 1.0, 0.25, 1.0, 0.25, 1.0, 0.2768, 1.0, 0.2768, 1.0, 0.25, 1.0, 0.25, 1.0, 0.2768, 1.0, 0.2768, 1.0, 0.25, 1.0, 0.25, 1.0, 0.2768, 1.0, 0.2798, 1.0, 0.25, 1.0, 0.25, 1.0, 0.2798, 1.0, 0.2749, 1.0, 0.0, 0.0, 0.25, 1.0, 0.2768, 1.0, 0.0, 0.0, 0.25, 1.0, 0.2768, 1.0, 0.2768, 1.0, 0.25, 1.0, 0.25, 1.0, 0.25, 1.0, 0.2768, 1.0, 0.2768, 1.0, 0.25, 1.0, 0.25, 1.0, 0.2768, 1.0, 0.2768, 1.0, 0.25, 1.0, 0.25, 1.0, 0.2768, 1.0, 0.2768, 1.0, 0.25, 1.0, 0.25, 1.0, 0.2768, 1.0, 0.2768, 1.0, 0.25, 1.0, 0.25, 1.0, 0.2768, 1.0, 0.2768, 1.0, 0.25, 1.0, 0.25, 1.0, 0.2768, 1.0, 0.2768, 1.0, 0.25, 1.0, 0.25, 1.0, 0.2768, 1.0, 0.2768, 1.0, 0.25, 1.0, 0.25, 1.0, 0.2768, 1.0, 0.2768, 1.0, 0.25, 1.0, 0.25, 1.0, 0.2768, 1.0, 0.2768, 1.0, 0.25, 1.0, 0.25, 1.0, 0.2768, 1.0, 0.2768, 1.0, 0.25, 1.0, 0.25, 1.0, 0.2768, 1.0, 0.2768, 1.0, 0.25, 1.0, 0.25, 1.0, 0.2768, 1.0, 0.2768, 1.0, 0.25, 1.0, 0.2768, 1.0, 0.2768, 1.0, 0.25, 1.0, 0.25, 1.0, 0.2768, 1.0, 0.2768, 1.0, 0.25, 1.0, 0.25, 1.0, 0.2768, 1.0, 0.2768, 1.0, 0.25, 1.0, 0.25, 1.0, 0.2768, 1.0, 0.2768, 1.0, 0.25, 1.0, 0.25, 1.0, 0.2768, 1.0, 0.2768, 1.0, 0.25, 1.0, 0.25, 1.0, 0.2768, 1.0, 0.2768, 1.0, 0.25, 1.0, 0.25, 1.0, 0.2768, 1.0, 0.2768, 1.0, 0.25, 1.0, 0.25, 1.0, 0.2768, 1.0, 0.2768, 1.0, 0.25, 1.0, 0.25, 1.0, 0.2768, 1.0, 0.2768, 1.0, 0.25, 1.0, 0.25, 1.0, 0.2768, 1.0, 0.2768, 1.0, 0.25, 1.0, 0.25, 1.0, 0.2768, 1.0, 0.2768, 1.0, 0.25, 1.0, 0.25, 1.0, 0.2696, 1.0, 0.2768, 1.0, 0.25, 1.0, 0.25, 1.0, 0.2768, 1.0, 0.2696, 1.0, 0.25, 1.0, 0.0, 0.0, 0.0, 0.0, 0.0, 0.0, 0.0, 0.0, 0.0, 0.0, 0.0, 0.0, 0.7222, 1.0, 0.2768, 1.0, 0.2768, 1.0, 0.2768, 1.0, 0.7222, 1.0, 0.7222, 1.0, 0.2768, 1.0, 0.7222, 1.0, 0.7222, 1.0, 0.2768, 1.0, 0.2768, 1.0, 0.7222, 1.0, 0.7222, 1.0, 0.2768, 1.0, 0.2768, 1.0, 0.7222, 1.0, 0.7222, 1.0, 0.2768, 1.0, 0.2768, 1.0, 0.7222, 1.0, 0.7222, 1.0, 0.2768, 1.0, 0.2768, 1.0, 0.7222, 1.0, 0.7222, 1.0, 0.2768, 1.0, 0.2768, 1.0, 0.7222, 1.0, 0.7222, 1.0, 0.2768, 1.0, 0.2768, 1.0, 0.7222, 1.0, 0.7222, 1.0, 0.2768, 1.0, 0.2768, 1.0, 0.7222, 1.0, 0.7222, 1.0, 0.2768, 1.0, 0.2768, 1.0, 0.7222, 1.0, 0.7222, 1.0, 0.2768, 1.0, 0.2768, 1.0, 0.7222, 1.0, 0.7222, 1.0, 0.2768, 1.0, 0.2768, 1.0, 0.7222, 1.0, 0.7222, 1.0, 0.2768, 1.0, 0.2768, 1.0, 0.7222, 1.0, 0.7222, 1.0, 0.2768, 1.0, 0.2768, 1.0, 0.2768, 1.0, 0.7222, 1.0, 0.7222, 1.0, 0.2768, 1.0, 0.2768, 1.0, 0.7222, 1.0, 0.7222, 1.0, 0.2768, 1.0, 0.2768, 1.0, 0.7222, 1.0, 0.7222, 1.0, 0.2768, 1.0, 0.2768, 1.0, 0.7222, 1.0, 0.7222, 1.0, 0.2768, 1.0, 0.2768, 1.0, 0.7222, 1.0, 0.7222, 1.0, 0.2768, 1.0, 0.2768, 1.0, 0.7222, 1.0, 0.7222, 1.0, 0.2768, 1.0, 0.2768, 1.0, 0.7222, 1.0, 0.7222, 1.0, 0.2768, 1.0, 0.2768, 1.0, 0.7222, 1.0, 0.7222, 1.0, 0.2768, 1.0, 0.2768, 1.0, 0.7222, 1.0, 0.7222, 1.0, 0.2768, 1.0, 0.2768, 1.0, 0.7222, 1.0, 0.7222, 1.0, 0.2768, 1.0, 0.2768, 1.0, 0.7222, 1.0, 0.7222, 1.0, 0.2798, 1.0, 0.2768, 1.0, 0.7222, 1.0, 0.7204, 1.0, 0.2749, 1.0, 0.2798, 1.0, 0.7204, 1.0, 0.722, 1.0, 0.0, 0.0, 0.2768, 1.0, 0.7222, 1.0, 0.0, 0.0, 0.2768, 1.0, 0.7222, 1.0, 0.7222, 1.0, 0.2768, 1.0, 0.2768, 1.0, 0.2768, 1.0, 0.7222, 1.0, 0.7222, 1.0, 0.2768, 1.0, 0.2768, 1.0, 0.7222, 1.0, 0.7222, 1.0, 0.2768, 1.0, 0.2768, 1.0, 0.7222, 1.0, 0.7222, 1.0, 0.2768, 1.0, 0.2768, 1.0, 0.7222, 1.0, 0.7222, 1.0, 0.2768, 1.0, 0.2768, 1.0, 0.7222, 1.0, 0.7222, 1.0, 0.2768, 1.0, 0.2768, 1.0, 0.7222, 1.0, 0.7222, 1.0, 0.2768, 1.0, 0.2768, 1.0, 0.7222, 1.0, 0.7222, 1.0, 0.2768, 1.0, 0.2768, 1.0, 0.7222, 1.0, 0.7222, 1.0, 0.2768, 1.0, 0.2768, 1.0, 0.7222, 1.0, 0.7222, 1.0, 0.2768, 1.0, 0.2768, 1.0, 0.7222, 1.0, 0.7222, 1.0, 0.2768, 1.0, 0.2768, 1.0, 0.7222, 1.0, 0.7222, 1.0, 0.2768, 1.0, 0.2768, 1.0, 0.7222, 1.0, 0.7222, 1.0, 0.2768, 1.0, 0.7222, 1.0, 0.7222, 1.0, 0.2768, 1.0, 0.2768, 1.0, 0.7222, 1.0, 0.7222, 1.0, 0.2768, 1.0, 0.2768, 1.0, 0.7222, 1.0, 0.7222, 1.0, 0.2768, 1.0, 0.2768, 1.0, 0.7222, 1.0, 0.7222, 1.0, 0.2768, 1.0, 0.2768, 1.0, 0.7222, 1.0, 0.7222, 1.0, 0.2768, 1.0, 0.2768, 1.0, 0.7222, 1.0, 0.7222, 1.0, 0.2768, 1.0, 0.2768, 1.0, 0.7222, 1.0, 0.7222, 1.0, 0.2768, 1.0, 0.2768, 1.0, 0.7222, 1.0, 0.7222, 1.0, 0.2768, 1.0, 0.2768, 1.0, 0.7222, 1.0, 0.7222, 1.0, 0.2768, 1.0, 0.2768, 1.0, 0.7222, 1.0, 0.7222, 1.0, 0.2768, 1.0, 0.2768, 1.0, 0.7222, 1.0, 0.7222, 1.0, 0.2768, 1.0, 0.2696, 1.0, 0.2422, 0.3355, 0.7222, 1.0, 0.2768, 1.0, 0.2768, 1.0, 0.7222, 1.0, 0.2422, 0.3355, 0.2696, 1.0, 0.0, 0.0, 0.0, 0.0, 0.0, 0.0, 0.0, 0.0, 0.0, 0.0, 0.0, 0.0, 0.0, 0.0, 0.0, 0.0, 0.0, 0.0, 0.0, 0.0, 0.0, 0.0, 0.0, 0.0, 0.0, 0.0, 0.0, 0.0, 0.0, 0.0, 0.0, 0.0, 0.0, 0.0, 0.0, 0.0, 0.0, 0.0, 0.0, 0.0, 0.0, 0.0, 0.0, 0.0, 0.0, 0.0, 0.0, 0.0, 0.0, 0.0, 0.0, 0.0, 0.0, 0.0, 0.0, 0.0, 0.0, 0.0, 0.0, 0.0, 0.0, 0.0, 0.0, 0.0])
me_cylinder.use_remesh_preserve_volume = False
me_cylinder.use_remesh_preserve_attributes = False
me_cylinder.use_mirror_vertex_groups = False
me_cylinder.update()

# ---- objects
ob_cylinder = bpy.data.objects.new('Cylinder', me_cylinder)

# ---- transforms, parenting, visibility, modifiers, constraints
ob_cylinder.location = (0.0, 0.0, 0.0)
ob_cylinder.rotation_euler = (1.571, 0.0, 0.0)
ob_cylinder.lineart.crease_threshold = 0.0
_m = ob_cylinder.modifiers.new('Mirror', 'MIRROR')
_m.use_axis = (False, False, True)
_m.use_clip = True

# ---- collection membership
col_collection.objects.link(ob_cylinder)

# ---- scene / render settings (as saved in the file)
scene.frame_start = 1; scene.frame_end = 250; scene.frame_set(1)
scene.render.engine = 'BLENDER_EEVEE_NEXT'
scene.cycles.use_denoising = False
scene.cycles.samples = 128
scene.cycles.sampling_pattern = 'TABULATED_SOBOL'
scene.cycles.use_adaptive_sampling = False
scene.cycles.use_light_tree = False
scene.view_settings.view_transform = 'Filmic'
bpy.context.view_layer.update()

# ---- added for rendering (the .blend has no active camera and no usable light): camera, sun
cam_auto = bpy.data.cameras.new('AutoCamera')
cam_auto.lens = 50.0
cam_auto.sensor_width = 36.0
cam_auto.clip_end = 1000.0
ob_auto_camera = bpy.data.objects.new('AutoCamera', cam_auto)
scene.collection.objects.link(ob_auto_camera)
ob_auto_camera.location = (9.78247, -15.5846, 10.8469)
ob_auto_camera.rotation_euler = (1.09748, -7.21219e-08, 0.694738)
scene.camera = ob_auto_camera
light_auto_sun = bpy.data.lights.new('AutoSun', 'SUN')
light_auto_sun.energy = 3.0
light_auto_sun.angle = 0.0523599
ob_auto_sun = bpy.data.objects.new('AutoSun', light_auto_sun)
scene.collection.objects.link(ob_auto_sun)
ob_auto_sun.rotation_euler = (0.872665, 0.174533, 0.523599)
bpy.context.view_layer.update()
